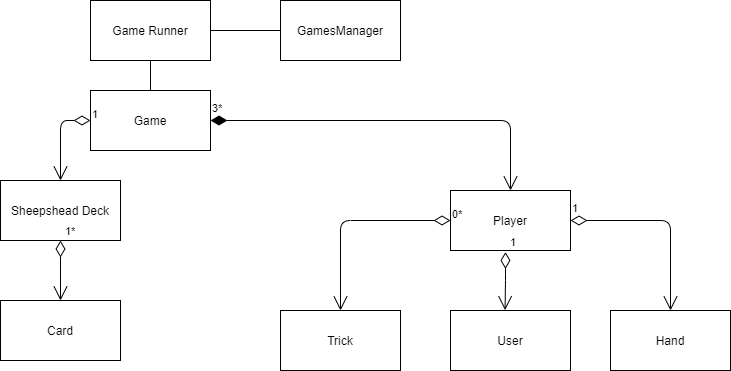

The diagram above was exported from draw.io. Its source (the exported page's mxGraphModel, read from the mxfile embedded in the PNG):
<mxGraphModel dx="1086" dy="816" grid="1" gridSize="10" guides="1" tooltips="1" connect="1" arrows="1" fold="1" page="1" pageScale="1" pageWidth="850" pageHeight="1100" math="0" shadow="0">
  <root>
    <mxCell id="0" />
    <mxCell id="1" parent="0" />
    <mxCell id="9frYmlTOXlBwMbEYhBX1-1" value="Card" style="rounded=0;whiteSpace=wrap;html=1;" parent="1" vertex="1">
      <mxGeometry x="90" y="330" width="120" height="60" as="geometry" />
    </mxCell>
    <mxCell id="9frYmlTOXlBwMbEYhBX1-2" value="Sheepshead Deck" style="rounded=0;whiteSpace=wrap;html=1;" parent="1" vertex="1">
      <mxGeometry x="90" y="210" width="120" height="60" as="geometry" />
    </mxCell>
    <mxCell id="9frYmlTOXlBwMbEYhBX1-3" value="Game" style="rounded=0;whiteSpace=wrap;html=1;" parent="1" vertex="1">
      <mxGeometry x="180" y="120" width="120" height="60" as="geometry" />
    </mxCell>
    <mxCell id="9frYmlTOXlBwMbEYhBX1-4" value="Game Runner" style="rounded=0;whiteSpace=wrap;html=1;" parent="1" vertex="1">
      <mxGeometry x="180" y="30" width="120" height="60" as="geometry" />
    </mxCell>
    <mxCell id="9frYmlTOXlBwMbEYhBX1-5" value="GamesManager" style="rounded=0;whiteSpace=wrap;html=1;" parent="1" vertex="1">
      <mxGeometry x="370" y="30" width="120" height="60" as="geometry" />
    </mxCell>
    <mxCell id="9frYmlTOXlBwMbEYhBX1-6" value="Player" style="rounded=0;whiteSpace=wrap;html=1;" parent="1" vertex="1">
      <mxGeometry x="540" y="220" width="120" height="60" as="geometry" />
    </mxCell>
    <mxCell id="9frYmlTOXlBwMbEYhBX1-7" value="User" style="rounded=0;whiteSpace=wrap;html=1;" parent="1" vertex="1">
      <mxGeometry x="540" y="340" width="120" height="60" as="geometry" />
    </mxCell>
    <mxCell id="9frYmlTOXlBwMbEYhBX1-10" value="1" style="endArrow=open;html=1;endSize=12;startArrow=diamondThin;startSize=14;startFill=0;edgeStyle=orthogonalEdgeStyle;align=left;verticalAlign=bottom;exitX=0;exitY=0.5;exitDx=0;exitDy=0;entryX=0.5;entryY=0;entryDx=0;entryDy=0;" parent="1" source="9frYmlTOXlBwMbEYhBX1-3" target="9frYmlTOXlBwMbEYhBX1-2" edge="1">
      <mxGeometry x="-1" y="3" relative="1" as="geometry">
        <mxPoint x="30" y="170" as="sourcePoint" />
        <mxPoint x="190" y="170" as="targetPoint" />
      </mxGeometry>
    </mxCell>
    <mxCell id="9frYmlTOXlBwMbEYhBX1-12" value="1" style="endArrow=open;html=1;endSize=12;startArrow=diamondThin;startSize=14;startFill=0;edgeStyle=orthogonalEdgeStyle;align=left;verticalAlign=bottom;exitX=0.458;exitY=1.025;exitDx=0;exitDy=0;exitPerimeter=0;entryX=0.455;entryY=-0.005;entryDx=0;entryDy=0;entryPerimeter=0;" parent="1" source="9frYmlTOXlBwMbEYhBX1-6" target="9frYmlTOXlBwMbEYhBX1-7" edge="1">
      <mxGeometry x="-1" y="3" relative="1" as="geometry">
        <mxPoint x="320" y="290" as="sourcePoint" />
        <mxPoint x="350" y="350.0000000000001" as="targetPoint" />
      </mxGeometry>
    </mxCell>
    <mxCell id="9frYmlTOXlBwMbEYhBX1-13" value="3*" style="endArrow=open;html=1;endSize=12;startArrow=diamondThin;startSize=14;startFill=1;edgeStyle=orthogonalEdgeStyle;align=left;verticalAlign=bottom;exitX=1;exitY=0.5;exitDx=0;exitDy=0;entryX=0.5;entryY=0;entryDx=0;entryDy=0;" parent="1" source="9frYmlTOXlBwMbEYhBX1-3" target="9frYmlTOXlBwMbEYhBX1-6" edge="1">
      <mxGeometry x="-1" y="3" relative="1" as="geometry">
        <mxPoint x="330" y="150" as="sourcePoint" />
        <mxPoint x="490" y="150" as="targetPoint" />
      </mxGeometry>
    </mxCell>
    <mxCell id="9frYmlTOXlBwMbEYhBX1-16" value="1*" style="endArrow=open;html=1;endSize=12;startArrow=diamondThin;startSize=14;startFill=0;edgeStyle=orthogonalEdgeStyle;align=left;verticalAlign=bottom;entryX=0.5;entryY=0;entryDx=0;entryDy=0;" parent="1" target="9frYmlTOXlBwMbEYhBX1-1" edge="1">
      <mxGeometry x="-1" y="3" relative="1" as="geometry">
        <mxPoint x="150" y="270" as="sourcePoint" />
        <mxPoint x="160" y="220" as="targetPoint" />
      </mxGeometry>
    </mxCell>
    <mxCell id="HLbwRJWAFX98Gux6gz65-1" value="Hand" style="rounded=0;whiteSpace=wrap;html=1;" parent="1" vertex="1">
      <mxGeometry x="700" y="340" width="120" height="60" as="geometry" />
    </mxCell>
    <mxCell id="HLbwRJWAFX98Gux6gz65-2" value="1" style="endArrow=open;html=1;endSize=12;startArrow=diamondThin;startSize=14;startFill=0;edgeStyle=orthogonalEdgeStyle;align=left;verticalAlign=bottom;entryX=0.5;entryY=0;entryDx=0;entryDy=0;exitX=1;exitY=0.5;exitDx=0;exitDy=0;" parent="1" source="9frYmlTOXlBwMbEYhBX1-6" target="HLbwRJWAFX98Gux6gz65-1" edge="1">
      <mxGeometry x="-1" y="3" relative="1" as="geometry">
        <mxPoint x="390" y="239.5" as="sourcePoint" />
        <mxPoint x="550" y="239.5" as="targetPoint" />
      </mxGeometry>
    </mxCell>
    <mxCell id="HLbwRJWAFX98Gux6gz65-3" value="Trick" style="rounded=0;whiteSpace=wrap;html=1;" parent="1" vertex="1">
      <mxGeometry x="370" y="340" width="120" height="60" as="geometry" />
    </mxCell>
    <mxCell id="HLbwRJWAFX98Gux6gz65-6" value="0*" style="endArrow=open;html=1;endSize=12;startArrow=diamondThin;startSize=14;startFill=0;edgeStyle=orthogonalEdgeStyle;align=left;verticalAlign=bottom;exitX=0;exitY=0.5;exitDx=0;exitDy=0;entryX=0.5;entryY=0;entryDx=0;entryDy=0;" parent="1" source="9frYmlTOXlBwMbEYhBX1-6" target="HLbwRJWAFX98Gux6gz65-3" edge="1">
      <mxGeometry x="-1" y="3" relative="1" as="geometry">
        <mxPoint x="420" y="180" as="sourcePoint" />
        <mxPoint x="580" y="180" as="targetPoint" />
      </mxGeometry>
    </mxCell>
    <mxCell id="uzJ3F2hcr_g4hAhLJRXc-1" value="" style="endArrow=none;html=1;exitX=1;exitY=0.5;exitDx=0;exitDy=0;entryX=0;entryY=0.5;entryDx=0;entryDy=0;" edge="1" parent="1" source="9frYmlTOXlBwMbEYhBX1-4" target="9frYmlTOXlBwMbEYhBX1-5">
      <mxGeometry width="50" height="50" relative="1" as="geometry">
        <mxPoint x="320" y="90" as="sourcePoint" />
        <mxPoint x="370" y="40" as="targetPoint" />
      </mxGeometry>
    </mxCell>
    <mxCell id="uzJ3F2hcr_g4hAhLJRXc-2" value="" style="endArrow=none;html=1;entryX=0.5;entryY=1;entryDx=0;entryDy=0;exitX=0.5;exitY=0;exitDx=0;exitDy=0;" edge="1" parent="1" source="9frYmlTOXlBwMbEYhBX1-3" target="9frYmlTOXlBwMbEYhBX1-4">
      <mxGeometry width="50" height="50" relative="1" as="geometry">
        <mxPoint x="220" y="140" as="sourcePoint" />
        <mxPoint x="270" y="90" as="targetPoint" />
      </mxGeometry>
    </mxCell>
  </root>
</mxGraphModel>